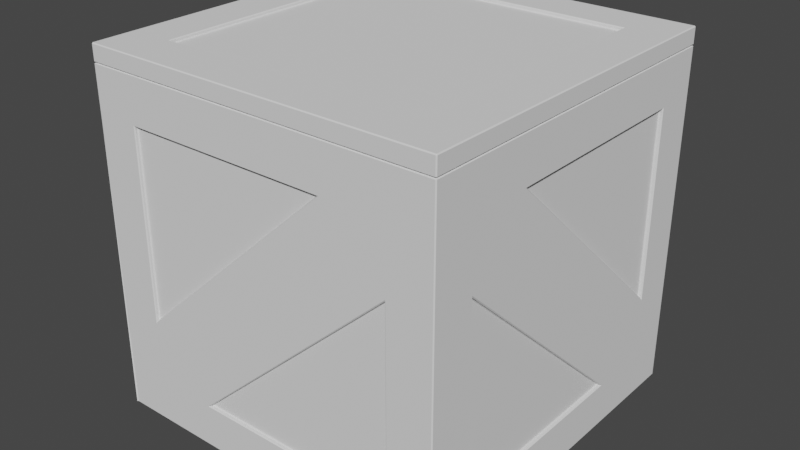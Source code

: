 # Source: Crate3.blend  (saved by Blender 2.83.19; exported with 4.5.12 LTS)
import bpy
from mathutils import Matrix  # noqa: F401  (used for matrix-valued properties, if any)

bpy.ops.wm.read_factory_settings(use_empty=True)
scene = bpy.context.scene
scene.name = 'Scene'

# ---- collections
col_collection = bpy.data.collections.new('Collection'); scene.collection.children.link(col_collection)

# ---- world
world_world = bpy.data.worlds.new('World'); scene.world = world_world
world_world.use_nodes = True; world_world.node_tree.nodes.clear()
_N = world_world.node_tree.nodes; _L = world_world.node_tree.links
n0 = _N.new('ShaderNodeOutputWorld'); n0.name = 'World Output'; n0.location = (300, 300)
n1 = _N.new('ShaderNodeBackground'); n1.name = 'Background'; n1.location = (10, 300)
n1.inputs[0].default_value = (0.05088, 0.05088, 0.05088, 1.0)
_L.new(n1.outputs[0], n0.inputs[0])
n0.is_active_output = True
world_world.color = (0.05088, 0.05088, 0.05088)
world_world.use_sun_shadow = False
world_world.sun_shadow_jitter_overblur = 0.0

# ---- meshes
me_cube_001 = bpy.data.meshes.new('Cube.001')
me_cube_001.from_pydata([(-0.75, 0.75, -0.98), (-0.75, -0.75, -0.98), (0.75, -0.75, -0.98), (0.75, 0.75, -0.98), (-0.3844, -0.98, -0.745), (-0.3964, -0.985, -0.75), (-0.745, -0.98, 0.645), (-0.75, -0.985, 0.65), (-0.3964, 0.985, -0.75), (-0.3844, 0.98, -0.745), (-0.75, 0.985, 0.65), (-0.745, 0.98, 0.645), (0.745, -0.98, -0.745), (0.75, -0.985, -0.75), (0.75, -0.985, 0.2964), (0.745, -0.98, 0.2844), (0.745, 0.98, -0.745), (0.75, 0.985, -0.75), (0.745, 0.98, 0.2844), (0.75, 0.985, 0.2964), (0.98, 0.745, -0.3844), (0.985, 0.75, -0.3964), (-0.745, 0.98, -0.3844), (-0.75, 0.985, -0.3964), (0.3964, 0.985, 0.65), (0.3844, 0.98, 0.645), (0.3844, -0.98, 0.645), (0.3964, -0.985, 0.65), (0.98, -0.745, -0.745), (0.985, -0.75, -0.75), (-0.75, -0.985, -0.3964), (-0.745, -0.98, -0.3844), (-0.98, -0.745, -0.745), (-0.985, -0.75, -0.75), (-0.985, -0.3964, 0.65), (-0.98, -0.3844, 0.645), (-0.98, 0.745, 0.645), (-0.985, 0.75, 0.65), (-0.98, 0.745, -0.3844), (-0.985, 0.75, -0.3964), (0.985, 0.75, 0.65), (0.98, 0.745, 0.645), (0.985, -0.3964, 0.65), (0.98, -0.3844, 0.645), (0.755, -1.0, 0.3085), (0.75, -0.995, 0.2964), (0.75, -0.995, -0.75), (0.755, -1.0, -0.755), (-0.3964, -0.995, -0.75), (-0.4085, -1.0, -0.755), (-0.755, -1.0, -0.4085), (-0.75, -0.995, -0.3964), (-0.75, -0.995, 0.65), (-0.755, -1.0, 0.655), (0.3964, -0.995, 0.65), (0.4085, -1.0, 0.655), (-0.98, -0.745, 0.2844), (-0.985, -0.75, 0.2964), (-0.985, 0.3964, -0.75), (-0.98, 0.3844, -0.745), (0.985, 0.3964, -0.75), (0.98, 0.3844, -0.745), (0.98, -0.745, 0.2844), (0.985, -0.75, 0.2964), (-1.0, -0.4085, 0.655), (-0.995, -0.3964, 0.65), (-0.995, 0.75, 0.65), (-1.0, 0.755, 0.655), (-0.995, 0.75, -0.3964), (-1.0, 0.755, -0.4085), (1.0, 0.755, 0.655), (0.995, 0.75, 0.65), (0.995, 0.75, -0.3964), (1.0, 0.755, -0.4085), (1.0, -0.4085, 0.655), (0.995, -0.3964, 0.65), (-1.0, 0.4085, -0.755), (-0.995, 0.3964, -0.75), (-0.995, -0.75, -0.75), (-1.0, -0.755, -0.755), (-0.995, -0.75, 0.2964), (-1.0, -0.755, 0.3085), (0.995, -0.75, -0.75), (1.0, -0.755, -0.755), (1.0, 0.4085, -0.755), (0.995, 0.3964, -0.75), (0.995, -0.75, 0.2964), (1.0, -0.755, 0.3085), (0.75, 0.995, -0.75), (0.755, 1.0, -0.755), (-0.4085, 1.0, -0.755), (-0.3964, 0.995, -0.75), (0.75, 0.995, 0.2964), (0.755, 1.0, 0.3085), (-0.755, 1.0, 0.655), (-0.75, 0.995, 0.65), (-0.75, 0.995, -0.3964), (-0.755, 1.0, -0.4085), (0.4085, 1.0, 0.655), (0.3964, 0.995, 0.65), (-0.995, -1.0, 0.9), (-1.0, -0.995, 0.9), (-1.0, 0.995, 0.9), (-0.995, 1.0, 0.9), (0.995, 1.0, 0.9), (1.0, 0.995, 0.9), (1.0, -0.995, 0.9), (0.995, -1.0, 0.9), (-1.0, 0.995, -0.995), (-0.995, 1.0, -0.995), (-0.995, 0.995, -1.0), (-0.995, -0.995, -1.0), (-0.995, -1.0, -0.995), (-1.0, -1.005, -0.995), (0.995, 1.0, -0.995), (1.0, 0.995, -0.995), (0.995, 0.995, -1.0), (1.0, -0.995, -0.995), (0.995, -1.0, -0.995), (0.995, -0.995, -1.0), (-0.755, 0.755, -1.0), (-0.75, 0.75, -0.995), (-0.75, -0.75, -0.995), (-0.755, -0.755, -1.0), (0.755, 0.755, -1.0), (0.75, 0.75, -0.995), (0.755, -0.755, -1.0), (0.75, -0.75, -0.995), (-0.745, 0.745, 0.98), (-0.75, 0.75, 0.985), (0.745, 0.745, 0.98), (0.75, 0.75, 0.985), (-0.75, -0.745, 0.985), (-0.745, -0.75, 0.985), (-0.745, -0.745, 0.98), (0.745, -0.745, 0.98), (0.75, -0.75, 0.985), (-0.995, -1.0, 0.995), (-0.995, -0.995, 1.0), (-1.0, -0.995, 0.995), (-0.995, 1.0, 0.995), (-1.0, 0.995, 0.995), (-0.995, 0.995, 1.0), (1.0, 0.995, 0.995), (0.995, 1.0, 0.995), (0.995, 0.995, 1.0), (0.995, -1.0, 0.995), (1.0, -0.995, 0.995), (0.995, -0.995, 1.0), (-0.75, -0.745, 0.995), (-0.755, -0.755, 1.0), (-0.745, -0.75, 0.995), (-0.75, 0.75, 0.995), (-0.755, 0.755, 1.0), (0.75, 0.75, 0.995), (0.755, 0.755, 1.0), (0.75, -0.75, 0.995), (0.755, -0.755, 1.0), (0.99, 0.9851, 0.9041), (0.9851, 0.99, 0.9041), (-0.99, 0.9851, 0.9041), (-0.9851, 0.99, 0.9041), (-0.99, -0.9851, 0.9041), (-0.9851, -0.99, 0.9041), (0.99, -0.9851, 0.9041), (0.9851, -0.99, 0.9041), (0.995, 1.0, 0.9107), (-1.0, 0.995, 0.9107), (-0.995, -1.0, 0.9107), (1.0, -0.995, 0.9107), (1.0, 0.995, 0.9107), (-0.995, 1.0, 0.9107), (-1.0, -0.995, 0.9107), (0.995, -1.0, 0.9107)], [], [(5, 14, 45, 48), (0, 3, 2, 1), (7, 27, 54, 52), (33, 57, 80, 78), (39, 34, 65, 68), (19, 8, 91, 92), (24, 10, 95, 99), (29, 63, 86, 82), (21, 42, 75, 72), (89, 93, 104, 114), (93, 90, 109, 104), (49, 44, 107, 112), (50, 53, 100, 112), (47, 49, 112, 118), (94, 97, 109, 103), (55, 50, 112, 107), (98, 94, 103, 104), (97, 98, 104, 109), (57, 58, 77, 80), (53, 55, 107, 100), (167, 172, 139, 141), (17, 19, 92, 88), (15, 4, 12), (30, 7, 52, 51), (6, 31, 26), (8, 17, 88, 91), (60, 29, 82, 85), (69, 64, 101, 108), (70, 73, 115, 105), (74, 70, 105, 106), (73, 74, 106, 115), (67, 69, 108, 102), (76, 79, 113, 108), (81, 76, 108, 101), (84, 83, 117, 115), (83, 87, 106, 117), (87, 84, 115, 106), (79, 81, 101, 113), (90, 89, 114, 109), (35, 38, 36), (42, 40, 71, 75), (43, 20, 41), (44, 47, 118, 107), (37, 39, 68, 66), (23, 24, 99, 96), (56, 32, 59), (34, 37, 66, 65), (62, 28, 61), (58, 33, 78, 77), (63, 60, 85, 86), (64, 67, 102, 101), (18, 16, 9), (40, 21, 72, 71), (10, 23, 96, 95), (25, 22, 11), (14, 13, 46, 45), (27, 30, 51, 54), (168, 173, 146, 137), (120, 123, 111, 110), (169, 170, 143, 147), (166, 171, 140, 144), (124, 120, 110, 116), (123, 126, 119, 111), (0, 1, 122, 121), (126, 124, 116, 119), (3, 0, 121, 125), (1, 2, 127, 122), (132, 129, 152, 149), (2, 3, 125, 127), (129, 131, 154, 152), (157, 150, 138, 148), (155, 157, 148, 145), (153, 155, 145, 142), (130, 128, 134, 135), (131, 136, 156, 154), (136, 133, 151, 156), (150, 153, 142, 138), (108, 109, 110), (111, 112, 113), (114, 115, 116), (117, 118, 119), (132, 133, 134), (137, 138, 139), (140, 141, 142), (143, 144, 145), (146, 147, 148), (149, 150, 151), (110, 111, 113, 108), (112, 100, 101, 113), (103, 109, 108, 102), (116, 110, 109, 114), (105, 115, 114, 104), (119, 116, 115, 117), (107, 118, 117, 106), (111, 119, 118, 112), (89, 90, 91, 88), (93, 89, 88, 92), (45, 46, 47, 44), (49, 47, 46, 48), (48, 45, 44, 49), (90, 93, 92, 91), (51, 52, 53, 50), (95, 96, 97, 94), (94, 98, 99, 95), (55, 53, 52, 54), (50, 55, 54, 51), (96, 99, 98, 97), (15, 12, 13, 14), (5, 13, 12, 4), (4, 15, 14, 5), (31, 6, 7, 30), (27, 7, 6, 26), (30, 27, 26, 31), (65, 66, 67, 64), (66, 68, 69, 67), (71, 72, 73, 70), (70, 74, 75, 71), (68, 65, 64, 69), (72, 75, 74, 73), (77, 78, 79, 76), (78, 80, 81, 79), (83, 84, 85, 82), (87, 83, 82, 86), (76, 81, 80, 77), (84, 87, 86, 85), (35, 36, 37, 34), (36, 38, 39, 37), (41, 20, 21, 40), (40, 42, 43, 41), (38, 35, 34, 39), (20, 43, 42, 21), (59, 32, 33, 58), (32, 56, 57, 33), (29, 60, 61, 28), (63, 29, 28, 62), (58, 57, 56, 59), (60, 63, 62, 61), (17, 8, 9, 16), (19, 17, 16, 18), (8, 19, 18, 9), (11, 22, 23, 10), (10, 24, 25, 11), (22, 25, 24, 23), (158, 105, 104, 159), (167, 141, 140, 171), (162, 101, 100, 163), (169, 147, 146, 173), (121, 122, 123, 120), (125, 121, 120, 124), (127, 125, 124, 126), (122, 127, 126, 123), (138, 142, 141, 139), (142, 145, 144, 140), (145, 148, 147, 143), (148, 138, 137, 146), (149, 152, 153, 150), (152, 154, 155, 153), (154, 156, 157, 155), (156, 151, 150, 157), (134, 128, 129, 132), (128, 130, 131, 129), (130, 135, 136, 131), (135, 134, 133, 136), (151, 133, 132, 149), (13, 5, 48, 46), (106, 164, 165, 107), (172, 162, 163, 168), (102, 160, 161, 103), (170, 158, 159, 166), (104, 103, 161, 159), (106, 105, 158, 164), (100, 107, 165, 163), (102, 101, 162, 160), (143, 170, 166, 144), (139, 172, 168, 137), (164, 169, 173, 165), (160, 167, 171, 161), (159, 161, 171, 166), (164, 158, 170, 169), (163, 165, 173, 168), (160, 162, 172, 167)])
_uv = me_cube_001.uv_layers.new(name='UVMap')
_uv.uv.foreach_set('vector', [0.06629, 0.1326, 0.06629, 0.1326, 0.06629, 0.1326, 0.06629, 0.1326, 0.1562, 0.5312, 0.3438, 0.5312, 0.3438, 0.7188, 0.1562, 0.7188, 0.0, 0.0, 0.0, 0.0, 0.0, 0.0, 0.0, 0.0, 0.0, 0.0, 0.0, 0.0, 0.0, 0.0, 0.0, 0.0, 0.0, 0.0, 0.0, 0.0, 0.0, 0.0, 0.0, 0.0, 0.0, 0.0, 0.0, 0.0, 0.0, 0.0, 0.0, 0.0, 0.0, 0.0, 0.0, 0.0, 0.0, 0.0, 0.0, 0.0, 0.0, 0.0, 0.0, 0.0, 0.0, 0.0, 0.0, 0.0, 0.0, 0.0, 0.0, 0.0, 0.0, 0.0, 0.0, 0.0, 0.0, 0.0, 0.0, 0.0, 0.0, 0.0, 0.0, 0.0, 0.0, 0.0, 0.0, 0.0, 0.0, 0.0, 0.0, 0.0, 0.06497, 0.1299, 0.06497, 0.1299, -0.0009375, -0.001875, 0.0, 0.0, 0.0, 0.0, 0.0, 0.0, 0.0, 0.0, 0.0, 0.0, 0.2831, 0.5662, 0.06497, 0.1299, 0.0, 0.0, 0.3731, 0.7463, 0.0, 0.0, 0.0, 0.0, 0.0, 0.0, 0.0, 0.0, 0.0, 0.0, 0.0, 0.0, 0.0, 0.0, 0.0, 0.0, 0.0, 0.0, 0.0, 0.0, 0.0, 0.0, 0.0, 0.0, 0.0, 0.0, 0.0, 0.0, 0.0, 0.0, 0.0, 0.0, 0.0, 0.0, 0.0, 0.0, 0.0, 0.0, 0.0, 0.0, 0.0, 0.0, 0.0, 0.0, 0.0, 0.0, 0.0, 0.0, 0.0, 0.0, 0.0, 0.0, 0.0, 0.0, 0.0, 0.0, 0.0, 0.0, 0.0, 0.0, 0.0, 0.0, 0.0, 0.0, 0.06762, 0.1352, 0.06762, 0.1352, 0.2794, 0.5587, 0.0, 0.0, 0.0, 0.0, 0.0, 0.0, 0.0, 0.0, 0.0, 0.0, 0.0, 0.0, 0.0, 0.0, 0.0, 0.0, 0.0, 0.0, 0.0, 0.0, 0.0, 0.0, 0.0, 0.0, 0.0, 0.0, 0.0, 0.0, 0.0, 0.0, 0.0, 0.0, 0.0, 0.0, 0.0, 0.0, 0.0, 0.0, 0.0, 0.0, 0.0, 0.0, 0.0, 0.0, 0.0, 0.0, 0.0, 0.0, 0.0, 0.0, 0.0, 0.0, 0.0, 0.0, 0.0, 0.0, 0.0, 0.0, 0.0, 0.0, 0.0, 0.0, 0.0, 0.0, 0.0, 0.0, 0.0, 0.0, 0.0, 0.0, 0.0, 0.0, 0.0, 0.0, 0.0, 0.0, 0.0, 0.0, 0.0, 0.0, 0.0, 0.0, 0.0, 0.0, 0.0, 0.0, 0.0, 0.0, 0.0, 0.0, 0.0, 0.0, 0.0, 0.0, 0.0, 0.0, 0.0, 0.0, 0.0, 0.0, 0.0, 0.0, 0.0, 0.0, 0.0, 0.0, 0.0, 0.0, 0.0, 0.0, 0.0, 0.0, 0.0, 0.0, 0.0, 0.0, 0.0, 0.0, 0.0, 0.0, 0.0, 0.0, 0.0, 0.0, 0.0, 0.0, 0.0, 0.0, 0.0, 0.0, 0.0, 0.0, 0.0, 0.0, 0.0, 0.0, 0.0, 0.0, 0.0, 0.0, 0.0, 0.0, 0.0, 0.0, 0.0, 0.0, 0.06497, 0.1299, 0.2831, 0.5662, 0.3731, 0.7463, -0.0009375, -0.001875, 0.0, 0.0, 0.0, 0.0, 0.0, 0.0, 0.0, 0.0, 0.0, 0.0, 0.0, 0.0, 0.0, 0.0, 0.0, 0.0, 0.0, 0.0, 0.0, 0.0, 0.0, 0.0, 0.0, 0.0, 0.0, 0.0, 0.0, 0.0, 0.0, 0.0, 0.0, 0.0, 0.0, 0.0, 0.0, 0.0, 0.0, 0.0, 0.0, 0.0, 0.0, 0.0, 0.0, 0.0, 0.0, 0.0, 0.0, 0.0, 0.0, 0.0, 0.0, 0.0, 0.0, 0.0, 0.0, 0.0, 0.0, 0.0, 0.0, 0.0, 0.0, 0.0, 0.0, 0.0, 0.0, 0.0, 0.0, 0.0, 0.0, 0.0, 0.0, 0.0, 0.0, 0.0, 0.0, 0.0, 0.0, 0.0, 0.0, 0.0, 0.0, 0.0, 0.0, 0.0, 0.0, 0.0, 0.0, 0.0, 0.06629, 0.1326, 0.2812, 0.5625, 0.2812, 0.5625, 0.06629, 0.1326, 0.0, 0.0, 0.0, 0.0, 0.0, 0.0, 0.0, 0.0, 0.0, 0.0, 0.0, 0.0, 0.0, 0.0, 0.0, 0.0, 0.1556, 0.5306, 0.1556, 0.7194, 0.1256, 0.7494, 0.1256, 0.5006, 0.0, 0.0, 0.0, 0.0, 0.0, 0.0, 0.0, 0.0, 0.0, 0.0, 0.0, 0.0, 0.0, 0.0, 0.0, 0.0, 0.3444, 0.5306, 0.1556, 0.5306, 0.1256, 0.5006, 0.3744, 0.5006, 0.1556, 0.7194, 0.3444, 0.7194, 0.3744, 0.7494, 0.1256, 0.7494, 0.1562, 0.5312, 0.1562, 0.7188, 0.1562, 0.7188, 0.1562, 0.5312, 0.3444, 0.7194, 0.3444, 0.5306, 0.3744, 0.5006, 0.3744, 0.7494, 0.3438, 0.5312, 0.1562, 0.5312, 0.1562, 0.5312, 0.3438, 0.5312, 0.1562, 0.7188, 0.3438, 0.7188, 0.3438, 0.7188, 0.1562, 0.7188, 0.8438, 0.7181, 0.8438, 0.5312, 0.8438, 0.5312, 0.8438, 0.7181, 0.3438, 0.7188, 0.3438, 0.5312, 0.3438, 0.5312, 0.3438, 0.7188, 0.8438, 0.5312, 0.6563, 0.5312, 0.6563, 0.5312, 0.8438, 0.5312, 0.6556, 0.7194, 0.8444, 0.7194, 0.8744, 0.7494, 0.6256, 0.7494, 0.6556, 0.5306, 0.6556, 0.7194, 0.6256, 0.7494, 0.6256, 0.5006, 0.8444, 0.5306, 0.6556, 0.5306, 0.6256, 0.5006, 0.8744, 0.5006, 0.6569, 0.5319, 0.8431, 0.5319, 0.8431, 0.7181, 0.6569, 0.7181, 0.6563, 0.5312, 0.6562, 0.7188, 0.6562, 0.7188, 0.6563, 0.5312, 0.6562, 0.7188, 0.8431, 0.7188, 0.8431, 0.7188, 0.6562, 0.7188, 0.8444, 0.7194, 0.8444, 0.5306, 0.8744, 0.5006, 0.8744, 0.7494, 0.0, 0.0, 0.0, 0.0, 0.0, 0.0, 0.1256, 0.7494, 0.1256, 0.75, 0.125, 0.75, 0.0, 0.0, 0.0, 0.0, 0.0, 0.0, 0.0, 0.0, 0.0, 0.0, 0.0, 0.0, 0.8438, 0.7181, 0.8431, 0.7188, 0.8431, 0.7181, 0.0, 0.0, 0.0, 0.0, 0.0, 0.0, 0.0, 0.0, 0.0, 0.0, 0.0, 0.0, 0.0, 0.0, 0.0, 0.0, 0.0, 0.0, 0.0, 0.0, 0.0, 0.0, 0.0, 0.0, 0.8438, 0.7181, 0.8444, 0.7194, 0.8431, 0.7188, 0.1256, 0.5006, 0.1256, 0.7494, 0.125, 0.75, 0.125, 0.5, 0.0, 0.0, 0.0, 0.0, 0.0, 0.0, 0.0, 0.0, 0.0, 0.0, 0.0, 0.0, 0.0, 0.0, 0.0, 0.0, 0.3744, 0.5006, 0.1256, 0.5006, 0.1256, 0.5, 0.3744, 0.5, 0.0, 0.0, 0.0, 0.0, 0.0, 0.0, 0.0, 0.0, 0.3744, 0.7494, 0.3744, 0.5006, 0.375, 0.5006, 0.375, 0.7494, -0.0009375, -0.001875, 0.3731, 0.7463, 0.3741, 0.7481, 0.0, 0.0, 0.1256, 0.7494, 0.3744, 0.7494, 0.3744, 0.75, 0.1256, 0.75, 0.0, 0.0, 0.0, 0.0, 0.0, 0.0, 0.0, 0.0, 0.0, 0.0, 0.0, 0.0, 0.0, 0.0, 0.0, 0.0, 0.06629, 0.1326, 0.2812, 0.5625, 0.2831, 0.5662, 0.06497, 0.1299, 0.06497, 0.1299, 0.2831, 0.5662, 0.2812, 0.5625, 0.06629, 0.1326, 0.06629, 0.1326, 0.06629, 0.1326, 0.06497, 0.1299, 0.06497, 0.1299, 0.0, 0.0, 0.0, 0.0, 0.0, 0.0, 0.0, 0.0, 0.0, 0.0, 0.0, 0.0, 0.0, 0.0, 0.0, 0.0, 0.0, 0.0, 0.0, 0.0, 0.0, 0.0, 0.0, 0.0, 0.0, 0.0, 0.0, 0.0, 0.0, 0.0, 0.0, 0.0, 0.0, 0.0, 0.0, 0.0, 0.0, 0.0, 0.0, 0.0, 0.0, 0.0, 0.0, 0.0, 0.0, 0.0, 0.0, 0.0, 0.0, 0.0, 0.0, 0.0, 0.0, 0.0, 0.0, 0.0, 0.06762, 0.1352, 0.2794, 0.5587, 0.2812, 0.5625, 0.06629, 0.1326, 0.06629, 0.1326, 0.2812, 0.5625, 0.2794, 0.5587, 0.06762, 0.1352, 0.06762, 0.1352, 0.06762, 0.1352, 0.06629, 0.1326, 0.06629, 0.1326, 0.0, 0.0, 0.0, 0.0, 0.0, 0.0, 0.0, 0.0, 0.0, 0.0, 0.0, 0.0, 0.0, 0.0, 0.0, 0.0, 0.0, 0.0, 0.0, 0.0, 0.0, 0.0, 0.0, 0.0, 0.0, 0.0, 0.0, 0.0, 0.0, 0.0, 0.0, 0.0, 0.0, 0.0, 0.0, 0.0, 0.0, 0.0, 0.0, 0.0, 0.0, 0.0, 0.0, 0.0, 0.0, 0.0, 0.0, 0.0, 0.0, 0.0, 0.0, 0.0, 0.0, 0.0, 0.0, 0.0, 0.0, 0.0, 0.0, 0.0, 0.0, 0.0, 0.0, 0.0, 0.0, 0.0, 0.0, 0.0, 0.0, 0.0, 0.0, 0.0, 0.0, 0.0, 0.0, 0.0, 0.0, 0.0, 0.0, 0.0, 0.0, 0.0, 0.0, 0.0, 0.0, 0.0, 0.0, 0.0, 0.0, 0.0, 0.0, 0.0, 0.0, 0.0, 0.0, 0.0, 0.0, 0.0, 0.0, 0.0, 0.0, 0.0, 0.0, 0.0, 0.0, 0.0, 0.0, 0.0, 0.0, 0.0, 0.0, 0.0, 0.0, 0.0, 0.0, 0.0, 0.0, 0.0, 0.0, 0.0, 0.0, 0.0, 0.0, 0.0, 0.0, 0.0, 0.0, 0.0, 0.0, 0.0, 0.0, 0.0, 0.0, 0.0, 0.0, 0.0, 0.0, 0.0, 0.0, 0.0, 0.0, 0.0, 0.0, 0.0, 0.0, 0.0, 0.0, 0.0, 0.0, 0.0, 0.0, 0.0, 0.0, 0.0, 0.0, 0.0, 0.0, 0.0, 0.0, 0.0, 0.0, 0.0, 0.0, 0.0, 0.0, 0.0, 0.0, 0.0, 0.0, 0.0, 0.0, 0.0, 0.0, 0.0, 0.0, 0.0, 0.0, 0.0, 0.0, 0.0, 0.0, 0.0, 0.0, 0.0, 0.0, 0.0, 0.0, 0.0, 0.0, 0.0, 0.0, 0.0, 0.0, 0.0, 0.0, 0.0, 0.0, 0.0, 0.0, 0.0, 0.0, 0.0, 0.0, 0.0, 0.0, 0.0, 0.0, 0.0, 0.0, 0.0, 0.0, 0.0, 0.0, 0.0, 0.0, 0.0, 0.0, 0.0, 0.0, 0.0, 0.0, 0.0, 0.0, 0.0, 0.0, 0.0, 0.0, 0.0, 0.0, 0.0, 0.0, 0.0, 0.0, 0.0, 0.0, 0.0, 0.0, 0.0, 0.0, 0.0, 0.0, 0.0, 0.0, 0.0, 0.0, 0.0, 0.0, 0.0, 0.0, 0.0, 0.0, 0.0, 0.0, 0.0, 0.0, 0.0, 0.0, 0.0, 0.0, 0.0, 0.0, 0.0, 0.0, 0.0, 0.0, 0.0, 0.0, 0.0, 0.0, 0.0, 0.0, 0.0, 0.0, 0.0, 0.0, 0.0, 0.0, 0.0, 0.0, 0.0, 0.0, 0.0, 0.0, 0.0, 0.0, 0.0, 0.0, 0.0, 0.0, 0.0, 0.0, 0.0, 0.0, 0.0, 0.0, 0.0, 0.1562, 0.5312, 0.1562, 0.7188, 0.1556, 0.7194, 0.1556, 0.5306, 0.3438, 0.5312, 0.1562, 0.5312, 0.1556, 0.5306, 0.3444, 0.5306, 0.3438, 0.7188, 0.3438, 0.5312, 0.3444, 0.5306, 0.3444, 0.7194, 0.1562, 0.7188, 0.3438, 0.7188, 0.3444, 0.7194, 0.1556, 0.7194, 0.8744, 0.7494, 0.8744, 0.5006, 0.875, 0.5006, 0.875, 0.7494, 0.8744, 0.5006, 0.6256, 0.5006, 0.6256, 0.5, 0.8744, 0.5, 0.6256, 0.5006, 0.6256, 0.7494, 0.625, 0.7494, 0.625, 0.5006, 0.6256, 0.7494, 0.8744, 0.7494, 0.8744, 0.75, 0.6256, 0.75, 0.8438, 0.7181, 0.8438, 0.5312, 0.8444, 0.5306, 0.8444, 0.7194, 0.8438, 0.5312, 0.6563, 0.5312, 0.6556, 0.5306, 0.8444, 0.5306, 0.6563, 0.5312, 0.6562, 0.7188, 0.6556, 0.7194, 0.6556, 0.5306, 0.6562, 0.7188, 0.8431, 0.7188, 0.8444, 0.7194, 0.6556, 0.7194, 0.8431, 0.7181, 0.8431, 0.5319, 0.8438, 0.5312, 0.8438, 0.7181, 0.8431, 0.5319, 0.6569, 0.5319, 0.6563, 0.5312, 0.8438, 0.5312, 0.6569, 0.5319, 0.6569, 0.7181, 0.6562, 0.7188, 0.6563, 0.5312, 0.6569, 0.7181, 0.8431, 0.7181, 0.8431, 0.7188, 0.6562, 0.7188, 0.8431, 0.7188, 0.8431, 0.7188, 0.8438, 0.7181, 0.8438, 0.7181, 0.2812, 0.5625, 0.06629, 0.1326, 0.06629, 0.1326, 0.2812, 0.5625, 0.0, 0.0, 0.0, 0.0, 0.0, 0.0, 0.0, 0.0, 0.0, 0.0, 0.0, 0.0, 0.0, 0.0, 0.0, 0.0, 0.0, 0.0, 0.0, 0.0, 0.0, 0.0, 0.0, 0.0, 0.0, 0.0, 0.0, 0.0, 0.0, 0.0, 0.0, 0.0, 0.0, 0.0, 0.0, 0.0, 0.0, 0.0, 0.0, 0.0, 0.0, 0.0, 0.0, 0.0, 0.0, 0.0, 0.0, 0.0, 0.0, 0.0, 0.0, 0.0, 0.0, 0.0, 0.0, 0.0, 0.0, 0.0, 0.0, 0.0, 0.0, 0.0, 0.0, 0.0, 0.0, 0.0, 0.0, 0.0, 0.0, 0.0, 0.0, 0.0, 0.0, 0.0, 0.0, 0.0, 0.0, 0.0, 0.0, 0.0, 0.0, 0.0, 0.0, 0.0, 0.0, 0.0, 0.0, 0.0, 0.0, 0.0, 0.0, 0.0, 0.0, 0.0, 0.0, 0.0, 0.0, 0.0, 0.0, 0.0, 0.0, 0.0, 0.0, 0.0, 0.0, 0.0, 0.0, 0.0, 0.0, 0.0, 0.0, 0.0, 0.0, 0.0, 0.0, 0.0, 0.0, 0.0, 0.0, 0.0, 0.0, 0.0, 0.0, 0.0, 0.0, 0.0, 0.0, 0.0])
me_cube_001.use_remesh_fix_poles = True
me_cube_001.use_remesh_preserve_attributes = False
me_cube_001.use_mirror_vertex_groups = False
me_cube_001.update()

# ---- objects
ob_cube = bpy.data.objects.new('Cube', me_cube_001)

# ---- transforms, parenting, visibility, modifiers, constraints
ob_cube.location = (0.0, 0.0, 0.5)
ob_cube.scale = (0.5, 0.5, 0.5)
ob_cube.lineart.crease_threshold = 0.0

# ---- collection membership
col_collection.objects.link(ob_cube)

# ---- scene / render settings (as saved in the file)
scene.frame_start = 1; scene.frame_end = 250; scene.frame_set(1)
scene.render.engine = 'BLENDER_EEVEE_NEXT'
scene.cycles.use_denoising = False
scene.cycles.samples = 128
scene.cycles.sampling_pattern = 'TABULATED_SOBOL'
scene.cycles.use_adaptive_sampling = False
scene.cycles.use_light_tree = False
scene.view_settings.view_transform = 'Filmic'
bpy.context.view_layer.update()

# ---- added for rendering (the .blend has no active camera and no usable light): camera, sun
cam_auto = bpy.data.cameras.new('AutoCamera')
cam_auto.lens = 50.0
cam_auto.sensor_width = 36.0
cam_auto.clip_end = 1000.0
ob_auto_camera = bpy.data.objects.new('AutoCamera', cam_auto)
scene.collection.objects.link(ob_auto_camera)
ob_auto_camera.location = (1.60387, -1.9259, 1.7831)
ob_auto_camera.rotation_euler = (1.09748, -7.21219e-08, 0.694738)
scene.camera = ob_auto_camera
light_auto_sun = bpy.data.lights.new('AutoSun', 'SUN')
light_auto_sun.energy = 3.0
light_auto_sun.angle = 0.0523599
ob_auto_sun = bpy.data.objects.new('AutoSun', light_auto_sun)
scene.collection.objects.link(ob_auto_sun)
ob_auto_sun.rotation_euler = (0.872665, 0.174533, 0.523599)
bpy.context.view_layer.update()
